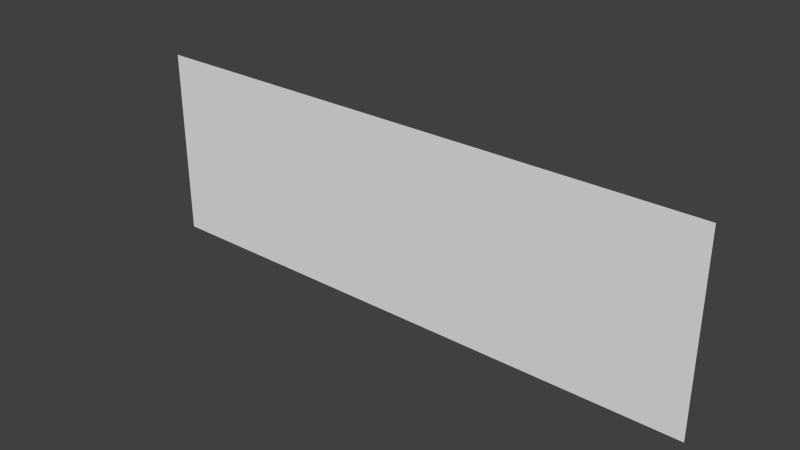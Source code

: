 # Source: EntranceWallLast30.blend  (saved by Blender 2.66.1; exported with 4.5.12 LTS)
import bpy
from mathutils import Matrix  # noqa: F401  (used for matrix-valued properties, if any)

bpy.ops.wm.read_factory_settings(use_empty=True)
scene = bpy.context.scene
scene.name = 'Scene'

# ---- collections
col_collection_1 = bpy.data.collections.new('Collection 1'); scene.collection.children.link(col_collection_1)

# ---- materials (node trees are filled in below, after node groups)
mat_material = bpy.data.materials.new('Material')
mat_material.alpha_threshold = 0.0
mat_material.use_transparent_shadow = False
mat_material.roughness = 0.5
mat_material.line_color = (0.0, 0.0, 0.0, 1.0)

# ---- material node trees

# ---- world
world_world = bpy.data.worlds.new('World'); scene.world = world_world
world_world.color = (0.05088, 0.05088, 0.05088)
world_world.use_sun_shadow = False
world_world.sun_shadow_jitter_overblur = 0.0
world_world.cycles.sampling_method = 'MANUAL'
world_world.cycles.sample_map_resolution = 256

# ---- meshes
me_entrancewalllast30 = bpy.data.meshes.new('EntranceWallLast30')
me_entrancewalllast30.from_pydata([(-3.0, 0.0, 0.0), (0.0, 0.0, 0.0), (0.0, 1.0, 7.55e-08), (-3.0, 1.0, 7.55e-08)], [], [(0, 1, 2, 3)])
_uv = me_entrancewalllast30.uv_layers.new(name='UVMap')
_uv.uv.foreach_set('vector', [0.4048, 0.5069, 0.6507, 0.5069, 0.6507, 0.7567, 0.4048, 0.7567])
me_entrancewalllast30.materials.append(mat_material)
me_entrancewalllast30.use_remesh_preserve_volume = False
me_entrancewalllast30.use_remesh_preserve_attributes = False
me_entrancewalllast30.use_mirror_vertex_groups = False
me_entrancewalllast30.update()

# ---- objects
ob_entrancewalllast30 = bpy.data.objects.new('EntranceWallLast30', me_entrancewalllast30)

# ---- transforms, parenting, visibility, modifiers, constraints
ob_entrancewalllast30.location = (0.0, 0.0, 0.0)
ob_entrancewalllast30.rotation_euler = (1.571, 0.0, 0.0)
ob_entrancewalllast30.lock_rotations_4d = False
ob_entrancewalllast30.empty_display_type = 'ARROWS'
ob_entrancewalllast30.lineart.crease_threshold = 0.0

# ---- collection membership
col_collection_1.objects.link(ob_entrancewalllast30)

# ---- scene / render settings (as saved in the file)
scene.frame_start = 1; scene.frame_end = 250; scene.frame_set(1)
scene.render.engine = 'BLENDER_EEVEE_NEXT'
scene.render.image_settings.color_mode = 'RGB'
scene.render.image_settings.compression = 90
scene.render.resolution_percentage = 50
scene.render.dither_intensity = 0.0
scene.render.bake_margin = 2
scene.cycles.use_denoising = False
scene.cycles.samples = 10
scene.cycles.sampling_pattern = 'TABULATED_SOBOL'
scene.cycles.light_sampling_threshold = 0.0
scene.cycles.use_adaptive_sampling = False
scene.cycles.use_light_tree = False
scene.cycles.blur_glossy = 0.0
scene.cycles.volume_bounces = 1
scene.cycles.pixel_filter_type = 'GAUSSIAN'
scene.cycles.sample_clamp_indirect = 0.0
scene.view_settings.view_transform = 'Standard'
bpy.context.view_layer.update()

# ---- added for rendering (the .blend has no active camera and no usable light): camera, sun
cam_auto = bpy.data.cameras.new('AutoCamera')
cam_auto.lens = 50.0
cam_auto.sensor_width = 36.0
cam_auto.clip_end = 1000.0
ob_auto_camera = bpy.data.objects.new('AutoCamera', cam_auto)
scene.collection.objects.link(ob_auto_camera)
ob_auto_camera.location = (1.42582, -3.51098, 2.84065)
ob_auto_camera.rotation_euler = (1.09748, -7.21219e-08, 0.694738)
scene.camera = ob_auto_camera
light_auto_sun = bpy.data.lights.new('AutoSun', 'SUN')
light_auto_sun.energy = 3.0
light_auto_sun.angle = 0.0523599
ob_auto_sun = bpy.data.objects.new('AutoSun', light_auto_sun)
scene.collection.objects.link(ob_auto_sun)
ob_auto_sun.rotation_euler = (0.872665, 0.174533, 0.523599)
bpy.context.view_layer.update()
